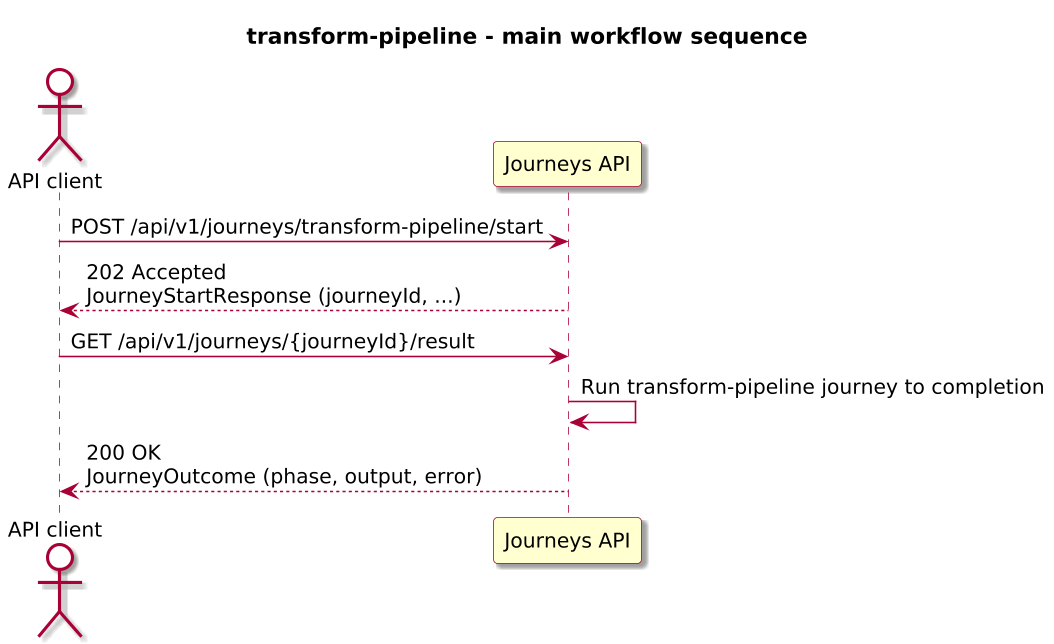

The diagram above was rendered by PlantUML. Its source (embedded in the PNG):
@startuml

skinparam BackgroundColor #FFFFFF
skinparam Shadowing true

skinparam DefaultFontName "SansSerif"
skinparam DefaultFontSize 13
skinparam DefaultFontStyle plain

skinparam dpi 150

skinparam sequence {
  ArrowColor #A80036
  LifeLineBorderColor #A80036
  LifeLineBackgroundColor #FFFFFF
}

skinparam Note {
  BackgroundColor #FBFB77
  BorderColor #A80036
}

skinparam ParticipantBorderColor #A80036
skinparam ParticipantBackgroundColor #FEFECE

skinparam ActorBorderColor #A80036
skinparam ActorBackgroundColor #FFFFFF
skinparam SequenceActorBorderThickness 2

skinparam state {
  BorderColor #A80036
  BackgroundColor #FEFECE
}

skinparam activity {
  ArrowColor #A80036
  BackgroundColor #FEFECE
  BorderColor #A80036
}

!include journey-diagram-theme.puml
title transform-pipeline - main workflow sequence

actor "API client" as Client
participant "Journeys API" as Journeys

Client -> Journeys: POST /api/v1/journeys/transform-pipeline/start
Journeys --> Client: 202 Accepted\nJourneyStartResponse (journeyId, ...)

Client -> Journeys: GET /api/v1/journeys/{journeyId}/result
Journeys -> Journeys: Run transform-pipeline journey to completion
Journeys --> Client: 200 OK\nJourneyOutcome (phase, output, error)

@enduml